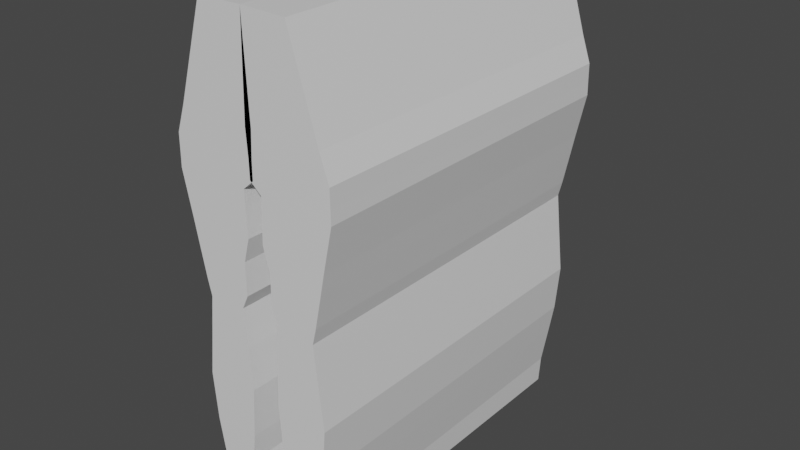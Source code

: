 # Source: untitled.blend  (saved by Blender 2.90.8; exported with 4.5.12 LTS)
import bpy
from mathutils import Matrix  # noqa: F401  (used for matrix-valued properties, if any)

bpy.ops.wm.read_factory_settings(use_empty=True)
scene = bpy.context.scene
scene.name = 'Scene'

# ---- collections
col_collection = bpy.data.collections.new('Collection'); scene.collection.children.link(col_collection)

# ---- materials (node trees are filled in below, after node groups)
mat_material = bpy.data.materials.new('Material')
mat_material.alpha_threshold = 0.0
mat_material.use_transparent_shadow = False
mat_material.line_color = (0.0, 0.0, 0.0, 1.0)

# ---- material node trees
mat_material.use_nodes = True; mat_material.node_tree.nodes.clear()
_N = mat_material.node_tree.nodes; _L = mat_material.node_tree.links
n0 = _N.new('ShaderNodeOutputMaterial'); n0.name = 'Material Output'; n0.location = (300, 300)
n1 = _N.new('ShaderNodeBsdfPrincipled'); n1.name = 'Principled BSDF'; n1.location = (10, 300)
n1.distribution = 'GGX'
n1.subsurface_method = 'BURLEY'
n1.inputs[2].default_value = 0.4
n1.inputs[3].default_value = 1.45
n1.inputs[27].default_value = (0.0, 0.0, 0.0, 1.0)
n1.inputs[28].default_value = 1.0
_L.new(n1.outputs[0], n0.inputs[0])
n0.is_active_output = True

# ---- world
world_world = bpy.data.worlds.new('World'); scene.world = world_world
world_world.use_nodes = True; world_world.node_tree.nodes.clear()
_N = world_world.node_tree.nodes; _L = world_world.node_tree.links
n0 = _N.new('ShaderNodeOutputWorld'); n0.name = 'World Output'; n0.location = (300, 300)
n1 = _N.new('ShaderNodeBackground'); n1.name = 'Background'; n1.location = (10, 300)
n1.inputs[0].default_value = (0.05088, 0.05088, 0.05088, 1.0)
_L.new(n1.outputs[0], n0.inputs[0])
n0.is_active_output = True
world_world.color = (0.05088, 0.05088, 0.05088)
world_world.use_sun_shadow = False
world_world.sun_shadow_jitter_overblur = 0.0

# ---- meshes
me_cube = bpy.data.meshes.new('Cube')
me_cube.from_pydata([(0.2533, 1.0, 0.8286), (0.4125, 1.0, 0.3097), (0.2533, -1.0, 0.8286), (0.4125, -1.0, 0.3097), (0.3906, 1.0, -0.3726), (0.3906, -1.0, -0.3726), (0.4133, -1.0, -0.2599), (0.4133, 1.0, -0.2599), (0.4635, 1.0, 0.1634), (0.4635, -1.0, 0.1634), (0.04557, -1.0, -0.2421), (0.04557, 1.0, -0.2421), (-0.01836, 1.0, 0.3036), (0.0, -1.0, 0.8348), (-0.01836, -1.0, 0.3036), (0.0, 1.0, 0.8348), (-0.01016, 1.0, 0.1573), (-0.01016, -1.0, 0.1573), (0.05408, 1.0, 0.002035), (0.05408, -1.0, 0.002035), (0.4648, -1.0, 0.06319), (0.4648, 1.0, 0.06319), (0.4663, 1.0, -0.01234), (0.4663, -1.0, -0.01234), (-0.06353, 1.0, -0.2121), (-0.06353, -1.0, -0.2121), (-0.008867, -1.0, 0.05707), (-0.008867, 1.0, 0.05707), (-0.1013, 1.0, -0.4209), (-0.1013, -1.0, -0.4209), (0.08094, -1.0, -0.3719), (0.08094, 1.0, -0.3719), (0.3526, 1.0, -0.557), (0.3526, -1.0, -0.557), (0.08053, -1.0, -0.5529), (0.08053, 1.0, -0.5529), (0.3308, 1.0, -0.6451), (0.3308, -1.0, -0.6451), (0.1168, -1.0, -0.6308), (0.1168, 1.0, -0.6308), (0.3545, 1.0, -0.8585), (0.3545, -1.0, -0.8585), (0.09606, -1.0, -0.8441), (0.09606, 1.0, -0.8441), (0.3824, 1.0, -1.104), (0.3824, -1.0, -1.104), (0.08295, -1.0, -1.08), (0.08295, 1.0, -1.08), (0.3604, 1.0, -1.372), (0.3604, -1.0, -1.372), (0.1019, -1.0, -1.364), (0.1019, 1.0, -1.364), (0.3317, 1.0, -1.543), (0.3317, -1.0, -1.543), (0.1211, -1.0, -1.528), (0.1211, 1.0, -1.528), (0.293, 1.0, -1.767), (0.293, -1.0, -1.767), (0.1062, -1.0, -1.746), (0.1062, 1.0, -1.746), (0.2829, 1.0, -1.925), (0.2829, -1.0, -1.925), (0.06549, -1.0, -1.934), (0.06549, 1.0, -1.934)], [], [(35, 32, 36, 39), (7, 6, 5, 4), (30, 31, 35, 34), (12, 1, 8, 16), (1, 0, 2, 3), (12, 15, 0, 1), (17, 16, 27, 26), (31, 4, 32, 35), (11, 7, 4, 31), (1, 3, 9, 8), (3, 14, 17, 9), (21, 20, 23, 22), (5, 30, 34, 33), (10, 11, 31, 30), (3, 2, 13, 14), (0, 15, 13, 2), (20, 26, 19, 23), (18, 22, 7, 11), (19, 18, 11, 10), (22, 23, 6, 7), (24, 25, 29, 28), (6, 10, 30, 5), (9, 17, 26, 20), (26, 27, 18, 19), (8, 9, 20, 21), (23, 19, 10, 6), (16, 8, 21, 27), (27, 21, 22, 18), (4, 5, 33, 32), (37, 38, 42, 41), (32, 33, 37, 36), (34, 35, 39, 38), (33, 34, 38, 37), (43, 40, 44, 47), (39, 36, 40, 43), (36, 37, 41, 40), (38, 39, 43, 42), (44, 45, 49, 48), (40, 41, 45, 44), (42, 43, 47, 46), (41, 42, 46, 45), (49, 50, 54, 53), (46, 47, 51, 50), (45, 46, 50, 49), (47, 44, 48, 51), (52, 53, 57, 56), (51, 48, 52, 55), (48, 49, 53, 52), (50, 51, 55, 54), (58, 59, 63, 62), (54, 55, 59, 58), (53, 54, 58, 57), (55, 52, 56, 59), (63, 60, 61, 62), (57, 58, 62, 61), (59, 56, 60, 63), (56, 57, 61, 60)])
_uv = me_cube.uv_layers.new(name='UVMap')
_uv.uv.foreach_set('vector', [0.375, 0.375, 0.375, 0.5, 0.375, 0.5, 0.375, 0.375, 0.375, 0.5, 0.375, 0.75, 0.375, 0.75, 0.375, 0.5, 0.0, 0.0, 0.0, 0.0, 0.0, 0.0, 0.0, 0.0, 0.375, 0.375, 0.375, 0.5, 0.375, 0.5, 0.375, 0.375, 0.375, 0.5, 0.625, 0.5, 0.625, 0.75, 0.375, 0.75, 0.375, 0.375, 0.625, 0.375, 0.625, 0.5, 0.375, 0.5, 0.0, 0.0, 0.0, 0.0, 0.0, 0.0, 0.0, 0.0, 0.375, 0.375, 0.375, 0.5, 0.375, 0.5, 0.375, 0.375, 0.375, 0.375, 0.375, 0.5, 0.375, 0.5, 0.375, 0.375, 0.375, 0.5, 0.375, 0.75, 0.375, 0.75, 0.375, 0.5, 0.375, 0.75, 0.375, 0.875, 0.375, 0.875, 0.375, 0.75, 0.375, 0.5, 0.375, 0.75, 0.375, 0.75, 0.375, 0.5, 0.375, 0.75, 0.375, 0.875, 0.375, 0.875, 0.375, 0.75, 0.0, 0.0, 0.0, 0.0, 0.0, 0.0, 0.0, 0.0, 0.375, 0.75, 0.625, 0.75, 0.625, 0.875, 0.375, 0.875, 0.625, 0.5, 0.75, 0.5, 0.75, 0.75, 0.625, 0.75, 0.375, 0.75, 0.375, 0.875, 0.375, 0.875, 0.375, 0.75, 0.375, 0.375, 0.375, 0.5, 0.375, 0.5, 0.375, 0.375, 0.0, 0.0, 0.0, 0.0, 0.0, 0.0, 0.0, 0.0, 0.375, 0.5, 0.375, 0.75, 0.375, 0.75, 0.375, 0.5, 0.25, 0.5, 0.25, 0.75, 0.25, 0.75, 0.25, 0.5, 0.375, 0.75, 0.375, 0.875, 0.375, 0.875, 0.375, 0.75, 0.375, 0.75, 0.375, 0.875, 0.375, 0.875, 0.375, 0.75, 0.0, 0.0, 0.0, 0.0, 0.0, 0.0, 0.0, 0.0, 0.375, 0.5, 0.375, 0.75, 0.375, 0.75, 0.375, 0.5, 0.375, 0.75, 0.375, 0.875, 0.375, 0.875, 0.375, 0.75, 0.375, 0.375, 0.375, 0.5, 0.375, 0.5, 0.375, 0.375, 0.375, 0.375, 0.375, 0.5, 0.375, 0.5, 0.375, 0.375, 0.375, 0.5, 0.375, 0.75, 0.375, 0.75, 0.375, 0.5, 0.375, 0.75, 0.375, 0.875, 0.375, 0.875, 0.375, 0.75, 0.375, 0.5, 0.375, 0.75, 0.375, 0.75, 0.375, 0.5, 0.0, 0.0, 0.0, 0.0, 0.0, 0.0, 0.0, 0.0, 0.375, 0.75, 0.375, 0.875, 0.375, 0.875, 0.375, 0.75, 0.375, 0.375, 0.375, 0.5, 0.375, 0.5, 0.375, 0.375, 0.375, 0.375, 0.375, 0.5, 0.375, 0.5, 0.375, 0.375, 0.375, 0.5, 0.375, 0.75, 0.375, 0.75, 0.375, 0.5, 0.0, 0.0, 0.0, 0.0, 0.0, 0.0, 0.0, 0.0, 0.375, 0.5, 0.375, 0.75, 0.375, 0.75, 0.375, 0.5, 0.375, 0.5, 0.375, 0.75, 0.375, 0.75, 0.375, 0.5, 0.0, 0.0, 0.0, 0.0, 0.0, 0.0, 0.0, 0.0, 0.375, 0.75, 0.375, 0.875, 0.375, 0.875, 0.375, 0.75, 0.375, 0.75, 0.375, 0.875, 0.375, 0.875, 0.375, 0.75, 0.0, 0.0, 0.0, 0.0, 0.0, 0.0, 0.0, 0.0, 0.375, 0.75, 0.375, 0.875, 0.375, 0.875, 0.375, 0.75, 0.375, 0.375, 0.375, 0.5, 0.375, 0.5, 0.375, 0.375, 0.375, 0.5, 0.375, 0.75, 0.375, 0.75, 0.375, 0.5, 0.375, 0.375, 0.375, 0.5, 0.375, 0.5, 0.375, 0.375, 0.375, 0.5, 0.375, 0.75, 0.375, 0.75, 0.375, 0.5, 0.0, 0.0, 0.0, 0.0, 0.0, 0.0, 0.0, 0.0, 0.0, 0.0, 0.0, 0.0, 0.0, 0.0, 0.0, 0.0, 0.0, 0.0, 0.0, 0.0, 0.0, 0.0, 0.0, 0.0, 0.375, 0.75, 0.375, 0.875, 0.375, 0.875, 0.375, 0.75, 0.375, 0.375, 0.375, 0.5, 0.375, 0.5, 0.375, 0.375, 0.25, 0.5, 0.375, 0.5, 0.375, 0.75, 0.25, 0.75, 0.375, 0.75, 0.375, 0.875, 0.375, 0.875, 0.375, 0.75, 0.375, 0.375, 0.375, 0.5, 0.375, 0.5, 0.375, 0.375, 0.375, 0.5, 0.375, 0.75, 0.375, 0.75, 0.375, 0.5])
me_cube.materials.append(mat_material)
me_cube.use_remesh_preserve_volume = False
me_cube.use_remesh_preserve_attributes = False
me_cube.use_mirror_vertex_groups = False
me_cube.update()

# ---- objects
ob_cube = bpy.data.objects.new('Cube', me_cube)
ob_empty = bpy.data.objects.new('Empty', None)

# ---- transforms, parenting, visibility, modifiers, constraints
ob_cube.location = (0.0, 0.0, 0.0)
ob_cube.lock_rotations_4d = False
ob_cube.empty_display_type = 'ARROWS'
ob_cube.lineart.crease_threshold = 0.0
_m = ob_cube.modifiers.new('Mirror', 'MIRROR')
ob_empty.location = (0.0, 0.0, 0.0)
ob_empty.rotation_euler = (1.571, -0.0, -0.0)
ob_empty.empty_display_type = 'IMAGE'
ob_empty.empty_display_size = 5.0
ob_empty.lineart.crease_threshold = 0.0

# ---- collection membership
col_collection.objects.link(ob_cube)
col_collection.objects.link(ob_empty)

# ---- scene / render settings (as saved in the file)
scene.frame_start = 1; scene.frame_end = 250; scene.frame_set(1)
scene.render.engine = 'BLENDER_EEVEE_NEXT'
scene.cycles.use_denoising = False
scene.cycles.samples = 128
scene.cycles.sampling_pattern = 'TABULATED_SOBOL'
scene.cycles.use_adaptive_sampling = False
scene.cycles.use_light_tree = False
scene.view_settings.view_transform = 'Filmic'
bpy.context.view_layer.update()

# ---- added for rendering (the .blend has no active camera and no usable light): camera, sun
cam_auto = bpy.data.cameras.new('AutoCamera')
cam_auto.lens = 50.0
cam_auto.sensor_width = 36.0
cam_auto.clip_end = 1000.0
ob_auto_camera = bpy.data.objects.new('AutoCamera', cam_auto)
scene.collection.objects.link(ob_auto_camera)
ob_auto_camera.location = (3.276, -3.9312, 2.07105)
ob_auto_camera.rotation_euler = (1.09748, -7.21219e-08, 0.694738)
scene.camera = ob_auto_camera
light_auto_sun = bpy.data.lights.new('AutoSun', 'SUN')
light_auto_sun.energy = 3.0
light_auto_sun.angle = 0.0523599
ob_auto_sun = bpy.data.objects.new('AutoSun', light_auto_sun)
scene.collection.objects.link(ob_auto_sun)
ob_auto_sun.rotation_euler = (0.872665, 0.174533, 0.523599)
bpy.context.view_layer.update()
